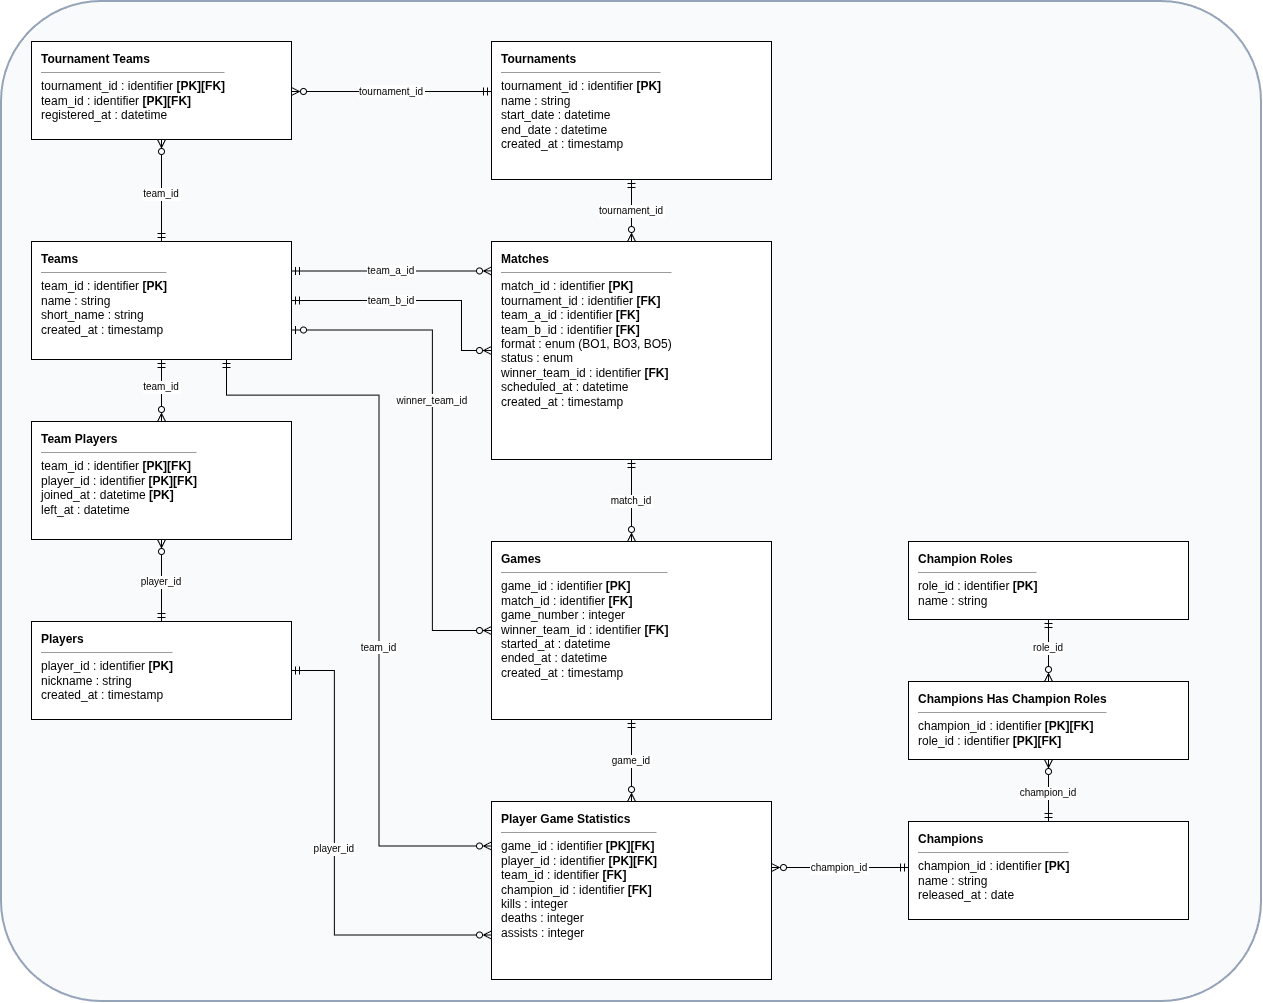

The diagram above was exported from draw.io. Its source (the exported page's mxGraphModel, read from the mxfile embedded in the PNG):
<mxGraphModel dx="1815" dy="1403" grid="0" gridSize="10" guides="1" tooltips="1" connect="1" arrows="1" fold="1" page="1" pageScale="1" pageWidth="1340" pageHeight="1060" math="0" shadow="0">
  <root>
    <mxCell id="0" />
    <mxCell id="1" parent="0" />
    <mxCell id="background" parent="1" style="rounded=1;arcSize=10;whiteSpace=wrap;html=0;fillColor=#f8fafc;strokeColor=#94a3b8;strokeWidth=2;" value=" " vertex="1">
      <mxGeometry height="1000" width="1260" x="30" y="20" as="geometry" />
    </mxCell>
    <mxCell id="r_tournament_teams" parent="1" style="rounded=0;whiteSpace=wrap;html=1;fillColor=#ffffff;strokeColor=#000000;fontFamily=Arial;fontSize=12;align=left;verticalAlign=top;spacingLeft=8;spacingTop=4;" value="&lt;b&gt;Tournament Teams&lt;/b&gt;&lt;hr size=&quot;1&quot;&gt;tournament_id : identifier &lt;b&gt;[PK][FK]&lt;/b&gt;&lt;br&gt;team_id : identifier &lt;b&gt;[PK][FK]&lt;/b&gt;&lt;br&gt;registered_at : datetime" vertex="1">
      <mxGeometry height="98" width="260" x="60" y="60" as="geometry" />
    </mxCell>
    <mxCell id="r_teams" parent="1" style="rounded=0;whiteSpace=wrap;html=1;fillColor=#ffffff;strokeColor=#000000;fontFamily=Arial;fontSize=12;align=left;verticalAlign=top;spacingLeft=8;spacingTop=4;" value="&lt;b&gt;Teams&lt;/b&gt;&lt;hr size=&quot;1&quot;&gt;team_id : identifier &lt;b&gt;[PK]&lt;/b&gt;&lt;br&gt;name : string&lt;br&gt;short_name : string&lt;br&gt;created_at : timestamp" vertex="1">
      <mxGeometry height="118" width="260" x="60" y="260" as="geometry" />
    </mxCell>
    <mxCell id="r_team_players" parent="1" style="rounded=0;whiteSpace=wrap;html=1;fillColor=#ffffff;strokeColor=#000000;fontFamily=Arial;fontSize=12;align=left;verticalAlign=top;spacingLeft=8;spacingTop=4;" value="&lt;b&gt;Team Players&lt;/b&gt;&lt;hr size=&quot;1&quot;&gt;team_id : identifier &lt;b&gt;[PK][FK]&lt;/b&gt;&lt;br&gt;player_id : identifier &lt;b&gt;[PK][FK]&lt;/b&gt;&lt;br&gt;joined_at : datetime &lt;b&gt;[PK]&lt;/b&gt;&lt;br&gt;left_at : datetime" vertex="1">
      <mxGeometry height="118" width="260" x="60" y="440" as="geometry" />
    </mxCell>
    <mxCell id="r_players" parent="1" style="rounded=0;whiteSpace=wrap;html=1;fillColor=#ffffff;strokeColor=#000000;fontFamily=Arial;fontSize=12;align=left;verticalAlign=top;spacingLeft=8;spacingTop=4;" value="&lt;b&gt;Players&lt;/b&gt;&lt;hr size=&quot;1&quot;&gt;player_id : identifier &lt;b&gt;[PK]&lt;/b&gt;&lt;br&gt;nickname : string&lt;br&gt;created_at : timestamp" vertex="1">
      <mxGeometry height="98" width="260" x="60" y="640" as="geometry" />
    </mxCell>
    <mxCell id="r_tournaments" parent="1" style="rounded=0;whiteSpace=wrap;html=1;fillColor=#ffffff;strokeColor=#000000;fontFamily=Arial;fontSize=12;align=left;verticalAlign=top;spacingLeft=8;spacingTop=4;" value="&lt;b&gt;Tournaments&lt;/b&gt;&lt;hr size=&quot;1&quot;&gt;tournament_id : identifier &lt;b&gt;[PK]&lt;/b&gt;&lt;br&gt;name : string&lt;br&gt;start_date : datetime&lt;br&gt;end_date : datetime&lt;br&gt;created_at : timestamp" vertex="1">
      <mxGeometry height="138" width="280" x="520" y="60" as="geometry" />
    </mxCell>
    <mxCell id="r_matches" parent="1" style="rounded=0;whiteSpace=wrap;html=1;fillColor=#ffffff;strokeColor=#000000;fontFamily=Arial;fontSize=12;align=left;verticalAlign=top;spacingLeft=8;spacingTop=4;" value="&lt;b&gt;Matches&lt;/b&gt;&lt;hr size=&quot;1&quot;&gt;match_id : identifier &lt;b&gt;[PK]&lt;/b&gt;&lt;br&gt;tournament_id : identifier &lt;b&gt;[FK]&lt;/b&gt;&lt;br&gt;team_a_id : identifier &lt;b&gt;[FK]&lt;/b&gt;&lt;br&gt;team_b_id : identifier &lt;b&gt;[FK]&lt;/b&gt;&lt;br&gt;format : enum (BO1, BO3, BO5)&lt;br&gt;status : enum&lt;br&gt;winner_team_id : identifier &lt;b&gt;[FK]&lt;/b&gt;&lt;br&gt;scheduled_at : datetime&lt;br&gt;created_at : timestamp" vertex="1">
      <mxGeometry height="218" width="280" x="520" y="260" as="geometry" />
    </mxCell>
    <mxCell id="r_games" parent="1" style="rounded=0;whiteSpace=wrap;html=1;fillColor=#ffffff;strokeColor=#000000;fontFamily=Arial;fontSize=12;align=left;verticalAlign=top;spacingLeft=8;spacingTop=4;" value="&lt;b&gt;Games&lt;/b&gt;&lt;hr size=&quot;1&quot;&gt;game_id : identifier &lt;b&gt;[PK]&lt;/b&gt;&lt;br&gt;match_id : identifier &lt;b&gt;[FK]&lt;/b&gt;&lt;br&gt;game_number : integer&lt;br&gt;winner_team_id : identifier &lt;b&gt;[FK]&lt;/b&gt;&lt;br&gt;started_at : datetime&lt;br&gt;ended_at : datetime&lt;br&gt;created_at : timestamp" vertex="1">
      <mxGeometry height="178" width="280" x="520" y="560" as="geometry" />
    </mxCell>
    <mxCell id="r_pgs" parent="1" style="rounded=0;whiteSpace=wrap;html=1;fillColor=#ffffff;strokeColor=#000000;fontFamily=Arial;fontSize=12;align=left;verticalAlign=top;spacingLeft=8;spacingTop=4;" value="&lt;b&gt;Player Game Statistics&lt;/b&gt;&lt;hr size=&quot;1&quot;&gt;game_id : identifier &lt;b&gt;[PK][FK]&lt;/b&gt;&lt;br&gt;player_id : identifier &lt;b&gt;[PK][FK]&lt;/b&gt;&lt;br&gt;team_id : identifier &lt;b&gt;[FK]&lt;/b&gt;&lt;br&gt;champion_id : identifier &lt;b&gt;[FK]&lt;/b&gt;&lt;br&gt;kills : integer&lt;br&gt;deaths : integer&lt;br&gt;assists : integer" vertex="1">
      <mxGeometry height="178" width="280" x="520" y="820" as="geometry" />
    </mxCell>
    <mxCell id="r_champion_roles" parent="1" style="rounded=0;whiteSpace=wrap;html=1;fillColor=#ffffff;strokeColor=#000000;fontFamily=Arial;fontSize=12;align=left;verticalAlign=top;spacingLeft=8;spacingTop=4;" value="&lt;b&gt;Champion Roles&lt;/b&gt;&lt;hr size=&quot;1&quot;&gt;role_id : identifier &lt;b&gt;[PK]&lt;/b&gt;&lt;br&gt;name : string" vertex="1">
      <mxGeometry height="78" width="280" x="937" y="560" as="geometry" />
    </mxCell>
    <mxCell id="r_chcr" parent="1" style="rounded=0;whiteSpace=wrap;html=1;fillColor=#ffffff;strokeColor=#000000;fontFamily=Arial;fontSize=12;align=left;verticalAlign=top;spacingLeft=8;spacingTop=4;" value="&lt;b&gt;Champions Has Champion Roles&lt;/b&gt;&lt;hr size=&quot;1&quot;&gt;champion_id : identifier &lt;b&gt;[PK][FK]&lt;/b&gt;&lt;br&gt;role_id : identifier &lt;b&gt;[PK][FK]&lt;/b&gt;" vertex="1">
      <mxGeometry height="78" width="280" x="937" y="700" as="geometry" />
    </mxCell>
    <mxCell id="r_champions" parent="1" style="rounded=0;whiteSpace=wrap;html=1;fillColor=#ffffff;strokeColor=#000000;fontFamily=Arial;fontSize=12;align=left;verticalAlign=top;spacingLeft=8;spacingTop=4;" value="&lt;b&gt;Champions&lt;/b&gt;&lt;hr size=&quot;1&quot;&gt;champion_id : identifier &lt;b&gt;[PK]&lt;/b&gt;&lt;br&gt;name : string&lt;br&gt;released_at : date" vertex="1">
      <mxGeometry height="98" width="280" x="937" y="840" as="geometry" />
    </mxCell>
    <mxCell id="ed_tournament_teams" edge="1" parent="1" source="r_tournaments" style="edgeStyle=orthogonalEdgeStyle;rounded=0;html=0;fontFamily=Arial;fontSize=10;strokeColor=#000000;labelBackgroundColor=#ffffff;startArrow=ERmandOne;startFill=0;endArrow=ERzeroToMany;endFill=0;exitX=0;exitY=0.362;exitDx=0;exitDy=0;entryX=1;entryY=0.51;entryDx=0;entryDy=0;" target="r_tournament_teams" value="tournament_id">
      <mxGeometry relative="1" as="geometry" />
    </mxCell>
    <mxCell id="ed_teams_tt" edge="1" parent="1" source="r_teams" style="edgeStyle=orthogonalEdgeStyle;rounded=0;html=0;fontFamily=Arial;fontSize=10;strokeColor=#000000;labelBackgroundColor=#ffffff;startArrow=ERmandOne;startFill=0;endArrow=ERzeroToMany;endFill=0;entryX=0.5;entryY=1;entryDx=0;entryDy=0;" target="r_tournament_teams" value="team_id">
      <mxGeometry relative="1" x="-0.068" as="geometry">
        <mxPoint as="offset" />
      </mxGeometry>
    </mxCell>
    <mxCell id="ed_teams_tp" edge="1" parent="1" source="r_teams" style="edgeStyle=orthogonalEdgeStyle;rounded=0;html=0;fontFamily=Arial;fontSize=10;strokeColor=#000000;labelBackgroundColor=#ffffff;startArrow=ERmandOne;startFill=0;endArrow=ERzeroToMany;endFill=0;exitX=0.5;exitY=1;exitDx=0;exitDy=0;entryX=0.5;entryY=0;entryDx=0;entryDy=0;" target="r_team_players" value="team_id">
      <mxGeometry relative="1" x="-0.1348" as="geometry">
        <mxPoint as="offset" />
      </mxGeometry>
    </mxCell>
    <mxCell id="ed_players_tp" edge="1" parent="1" source="r_players" style="edgeStyle=orthogonalEdgeStyle;rounded=0;html=0;fontFamily=Arial;fontSize=10;strokeColor=#000000;labelBackgroundColor=#ffffff;startArrow=ERmandOne;startFill=0;endArrow=ERzeroToMany;endFill=0;exitX=0.5;exitY=0;exitDx=0;exitDy=0;entryX=0.5;entryY=1;entryDx=0;entryDy=0;" target="r_team_players" value="player_id">
      <mxGeometry relative="1" x="-0.0344" as="geometry">
        <mxPoint as="offset" />
      </mxGeometry>
    </mxCell>
    <mxCell id="ed_tournament_match" edge="1" parent="1" source="r_tournaments" style="edgeStyle=orthogonalEdgeStyle;rounded=0;html=0;fontFamily=Arial;fontSize=10;strokeColor=#000000;labelBackgroundColor=#ffffff;startArrow=ERmandOne;startFill=0;endArrow=ERzeroToMany;endFill=0;exitX=0.5;exitY=1;exitDx=0;exitDy=0;entryX=0.5;entryY=0;entryDx=0;entryDy=0;" target="r_matches" value="tournament_id">
      <mxGeometry relative="1" as="geometry" />
    </mxCell>
    <mxCell id="ed_team_a_match" edge="1" parent="1" source="r_teams" style="edgeStyle=orthogonalEdgeStyle;rounded=0;html=0;fontFamily=Arial;fontSize=10;strokeColor=#000000;labelBackgroundColor=#ffffff;startArrow=ERmandOne;startFill=0;endArrow=ERzeroToMany;endFill=0;exitX=1;exitY=0.25;exitDx=0;exitDy=0;entryX=0;entryY=0.135;entryDx=0;entryDy=0;entryPerimeter=0;" target="r_matches" value="team_a_id">
      <mxGeometry relative="1" x="0.0002" as="geometry">
        <mxPoint as="offset" />
        <Array as="points" />
      </mxGeometry>
    </mxCell>
    <mxCell id="ed_team_b_match" edge="1" parent="1" source="r_teams" style="edgeStyle=orthogonalEdgeStyle;rounded=0;html=0;fontFamily=Arial;fontSize=10;strokeColor=#000000;labelBackgroundColor=#ffffff;startArrow=ERmandOne;startFill=0;endArrow=ERzeroToMany;endFill=0;exitX=1;exitY=0.5;exitDx=0;exitDy=0;entryX=0;entryY=0.5;entryDx=0;entryDy=0;" target="r_matches" value="team_b_id">
      <mxGeometry relative="1" x="-0.2" as="geometry">
        <Array as="points">
          <mxPoint x="490" y="319" />
          <mxPoint x="490" y="369" />
        </Array>
      </mxGeometry>
    </mxCell>
    <mxCell id="ed_teams_game_winner" edge="1" parent="1" source="r_teams" style="edgeStyle=orthogonalEdgeStyle;rounded=0;html=0;fontFamily=Arial;fontSize=10;strokeColor=#000000;labelBackgroundColor=#ffffff;startArrow=ERzeroToOne;startFill=0;endArrow=ERzeroToMany;endFill=0;exitX=1;exitY=0.75;exitDx=0;exitDy=0;entryX=0;entryY=0.5;entryDx=0;entryDy=0;" target="r_games" value="winner_team_id">
      <mxGeometry relative="1" x="-0.1568" as="geometry">
        <Array as="points">
          <mxPoint x="460.9" y="348.5" />
          <mxPoint x="460.9" y="649" />
        </Array>
      </mxGeometry>
    </mxCell>
    <mxCell id="ed_teams_pgs" edge="1" parent="1" source="r_teams" style="edgeStyle=orthogonalEdgeStyle;rounded=0;html=0;fontFamily=Arial;fontSize=10;strokeColor=#000000;labelBackgroundColor=#ffffff;startArrow=ERmandOne;startFill=0;endArrow=ERzeroToMany;endFill=0;exitX=0.75;exitY=1;exitDx=0;exitDy=0;entryX=0;entryY=0.25;entryDx=0;entryDy=0;" target="r_pgs" value="team_id">
      <mxGeometry relative="1" x="0.171" as="geometry">
        <Array as="points">
          <mxPoint x="255" y="413.6" />
          <mxPoint x="407.5" y="413.6" />
          <mxPoint x="407.5" y="864.5" />
        </Array>
      </mxGeometry>
    </mxCell>
    <mxCell id="ed_match_game" edge="1" parent="1" source="r_matches" style="edgeStyle=orthogonalEdgeStyle;rounded=0;html=0;fontFamily=Arial;fontSize=10;strokeColor=#000000;labelBackgroundColor=#ffffff;startArrow=ERmandOne;startFill=0;endArrow=ERzeroToMany;endFill=0;exitX=0.5;exitY=1;exitDx=0;exitDy=0;entryX=0.5;entryY=0;entryDx=0;entryDy=0;" target="r_games" value="match_id">
      <mxGeometry relative="1" as="geometry" />
    </mxCell>
    <mxCell id="ed_game_pgs" edge="1" parent="1" source="r_games" style="edgeStyle=orthogonalEdgeStyle;rounded=0;html=0;fontFamily=Arial;fontSize=10;strokeColor=#000000;labelBackgroundColor=#ffffff;startArrow=ERmandOne;startFill=0;endArrow=ERzeroToMany;endFill=0;exitX=0.5;exitY=1;exitDx=0;exitDy=0;entryX=0.5;entryY=0;entryDx=0;entryDy=0;" target="r_pgs" value="game_id">
      <mxGeometry relative="1" as="geometry" />
    </mxCell>
    <mxCell id="ed_players_pgs" edge="1" parent="1" source="r_players" style="edgeStyle=orthogonalEdgeStyle;rounded=0;html=0;fontFamily=Arial;fontSize=10;strokeColor=#000000;labelBackgroundColor=#ffffff;startArrow=ERmandOne;startFill=0;endArrow=ERzeroToMany;endFill=0;exitX=1;exitY=0.5;exitDx=0;exitDy=0;entryX=0;entryY=0.75;entryDx=0;entryDy=0;" target="r_pgs" value="player_id">
      <mxGeometry relative="1" x="-0.0484" as="geometry">
        <Array as="points">
          <mxPoint x="362.9" y="689" />
          <mxPoint x="362.9" y="953.5" />
        </Array>
      </mxGeometry>
    </mxCell>
    <mxCell id="ed_champion_pgs" edge="1" parent="1" source="r_champions" style="edgeStyle=orthogonalEdgeStyle;rounded=0;html=0;fontFamily=Arial;fontSize=10;strokeColor=#000000;labelBackgroundColor=#ffffff;startArrow=ERmandOne;startFill=0;endArrow=ERzeroToMany;endFill=0;exitX=0;exitY=0.469;exitDx=0;exitDy=0;entryX=1;entryY=0.371;entryDx=0;entryDy=0;" target="r_pgs" value="champion_id">
      <mxGeometry relative="1" as="geometry" />
    </mxCell>
    <mxCell id="ed_champion_chcr" edge="1" parent="1" source="r_champions" style="edgeStyle=orthogonalEdgeStyle;rounded=0;html=0;fontFamily=Arial;fontSize=10;strokeColor=#000000;labelBackgroundColor=#ffffff;startArrow=ERmandOne;startFill=0;endArrow=ERzeroToMany;endFill=0;exitX=0.5;exitY=0;exitDx=0;exitDy=0;entryX=0.5;entryY=1;entryDx=0;entryDy=0;" target="r_chcr" value="champion_id">
      <mxGeometry relative="1" x="-0.0784" as="geometry">
        <mxPoint as="offset" />
      </mxGeometry>
    </mxCell>
    <mxCell id="ed_role_chcr" edge="1" parent="1" source="r_champion_roles" style="edgeStyle=orthogonalEdgeStyle;rounded=0;html=0;fontFamily=Arial;fontSize=10;strokeColor=#000000;labelBackgroundColor=#ffffff;startArrow=ERmandOne;startFill=0;endArrow=ERzeroToMany;endFill=0;exitX=0.5;exitY=1;exitDx=0;exitDy=0;entryX=0.5;entryY=0;entryDx=0;entryDy=0;" target="r_chcr" value="role_id">
      <mxGeometry relative="1" x="-0.1045" as="geometry">
        <mxPoint as="offset" />
      </mxGeometry>
    </mxCell>
  </root>
</mxGraphModel>